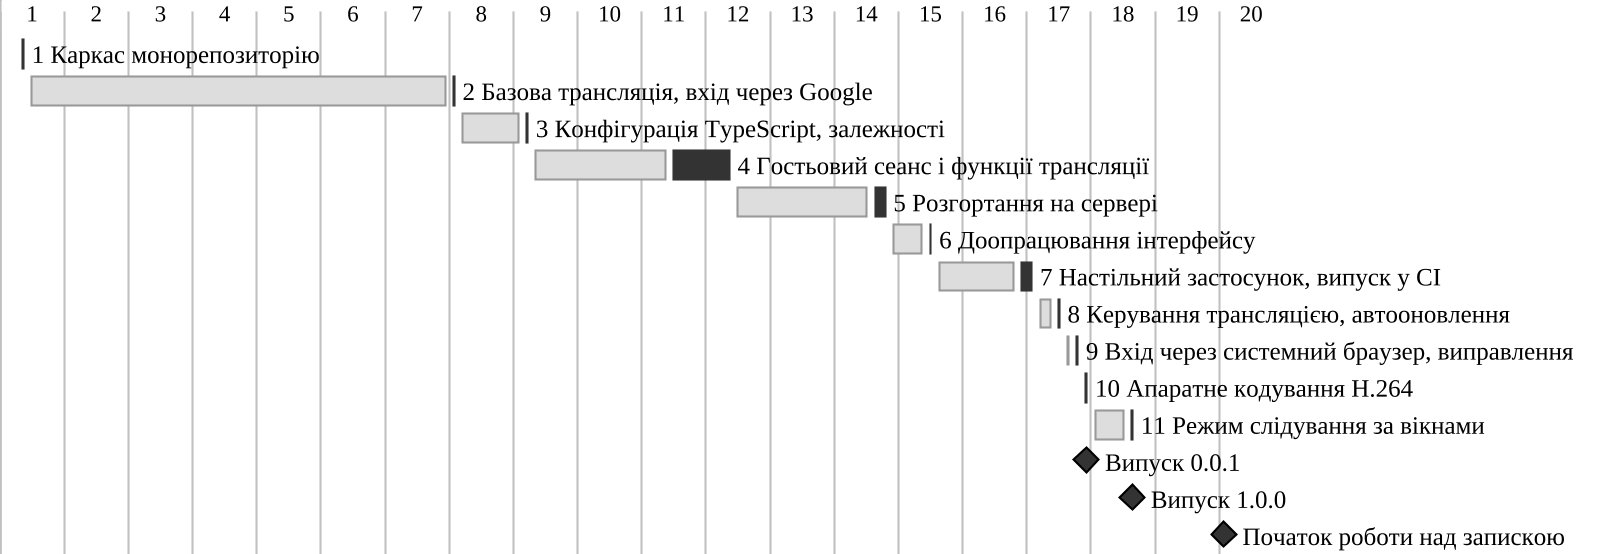

The diagram above was rendered by PlantUML. Its source (embedded in the PNG):
@startgantt
!pragma layout smetana
skinparam defaultFontName "Liberation Serif"
skinparam dpi 200
' Побудовано лише за історією Git (усі гілки, станом на 06.10.2026); D+0 = понеділок 25.05.2026.
' Темна смуга - від першого до останнього коміту етапу (включно); світла - проміжок без комітів
' між попереднім етапом і першим комітом етапу. Мітки - теги випусків і початок гілки записки.
' Назв місяців українською PlantUML не має, тому календарні дати - у табл. 2.5.
<style>
ganttDiagram {
  FontName "Liberation Serif"
  FontSize 12
  task {
    FontName "Liberation Serif"
    FontSize 12
    LineColor #333333
  }
  milestone {
    FontName "Liberation Serif"
    FontSize 12
    BackGroundColor #333333
  }
  timeline {
    FontName "Liberation Serif"
    FontSize 11
  }
}
</style>
printscale weekly
hide footbox
hide column start
hide column end
hide column duration

[1 Каркас монорепозиторію] as [C1] starts D+2 and lasts 1 days
[2 Базова трансляція, вхід через Google] as [C2] starts D+49 and lasts 1 days
[] as [G2] starts D+3 and lasts 46 days
[3 Конфігурація TypeScript, залежності] as [C3] starts D+57 and lasts 1 days
[] as [G3] starts D+50 and lasts 7 days
[4 Гостьовий сеанс і функції трансляції] as [C4] starts D+73 and lasts 7 days
[] as [G4] starts D+58 and lasts 15 days
[5 Розгортання на сервері] as [C5] starts D+95 and lasts 2 days
[] as [G5] starts D+80 and lasts 15 days
[6 Доопрацювання інтерфейсу] as [C6] starts D+101 and lasts 1 days
[] as [G6] starts D+97 and lasts 4 days
[7 Настільний застосунок, випуск у CI] as [C7] starts D+111 and lasts 2 days
[] as [G7] starts D+102 and lasts 9 days
[8 Керування трансляцією, автооновлення] as [C8] starts D+115 and lasts 1 days
[] as [G8] starts D+113 and lasts 2 days
[9 Вхід через системний браузер, виправлення] as [C9] starts D+117 and lasts 1 days
[] as [G9] starts D+116 and lasts 1 days
[10 Апаратне кодування H.264] as [C10] starts D+118 and lasts 1 days
[11 Режим слідування за вікнами] as [C11] starts D+123 and lasts 1 days
[] as [G11] starts D+119 and lasts 4 days
[Випуск 0.0.1] happens D+118
[Випуск 1.0.0] happens D+123
[Початок роботи над запискою] happens D+133

[G2] displays on same row as [C2]
[G3] displays on same row as [C3]
[G4] displays on same row as [C4]
[G5] displays on same row as [C5]
[G6] displays on same row as [C6]
[G7] displays on same row as [C7]
[G8] displays on same row as [C8]
[G9] displays on same row as [C9]
[G11] displays on same row as [C11]

[C1] is colored in #333333/#333333
[C2] is colored in #333333/#333333
[C3] is colored in #333333/#333333
[C4] is colored in #333333/#333333
[C5] is colored in #333333/#333333
[C6] is colored in #333333/#333333
[C7] is colored in #333333/#333333
[C8] is colored in #333333/#333333
[C9] is colored in #333333/#333333
[C10] is colored in #333333/#333333
[C11] is colored in #333333/#333333
[G2] is colored in #DDDDDD/#999999
[G3] is colored in #DDDDDD/#999999
[G4] is colored in #DDDDDD/#999999
[G5] is colored in #DDDDDD/#999999
[G6] is colored in #DDDDDD/#999999
[G7] is colored in #DDDDDD/#999999
[G8] is colored in #DDDDDD/#999999
[G9] is colored in #DDDDDD/#999999
[G11] is colored in #DDDDDD/#999999
@endgantt